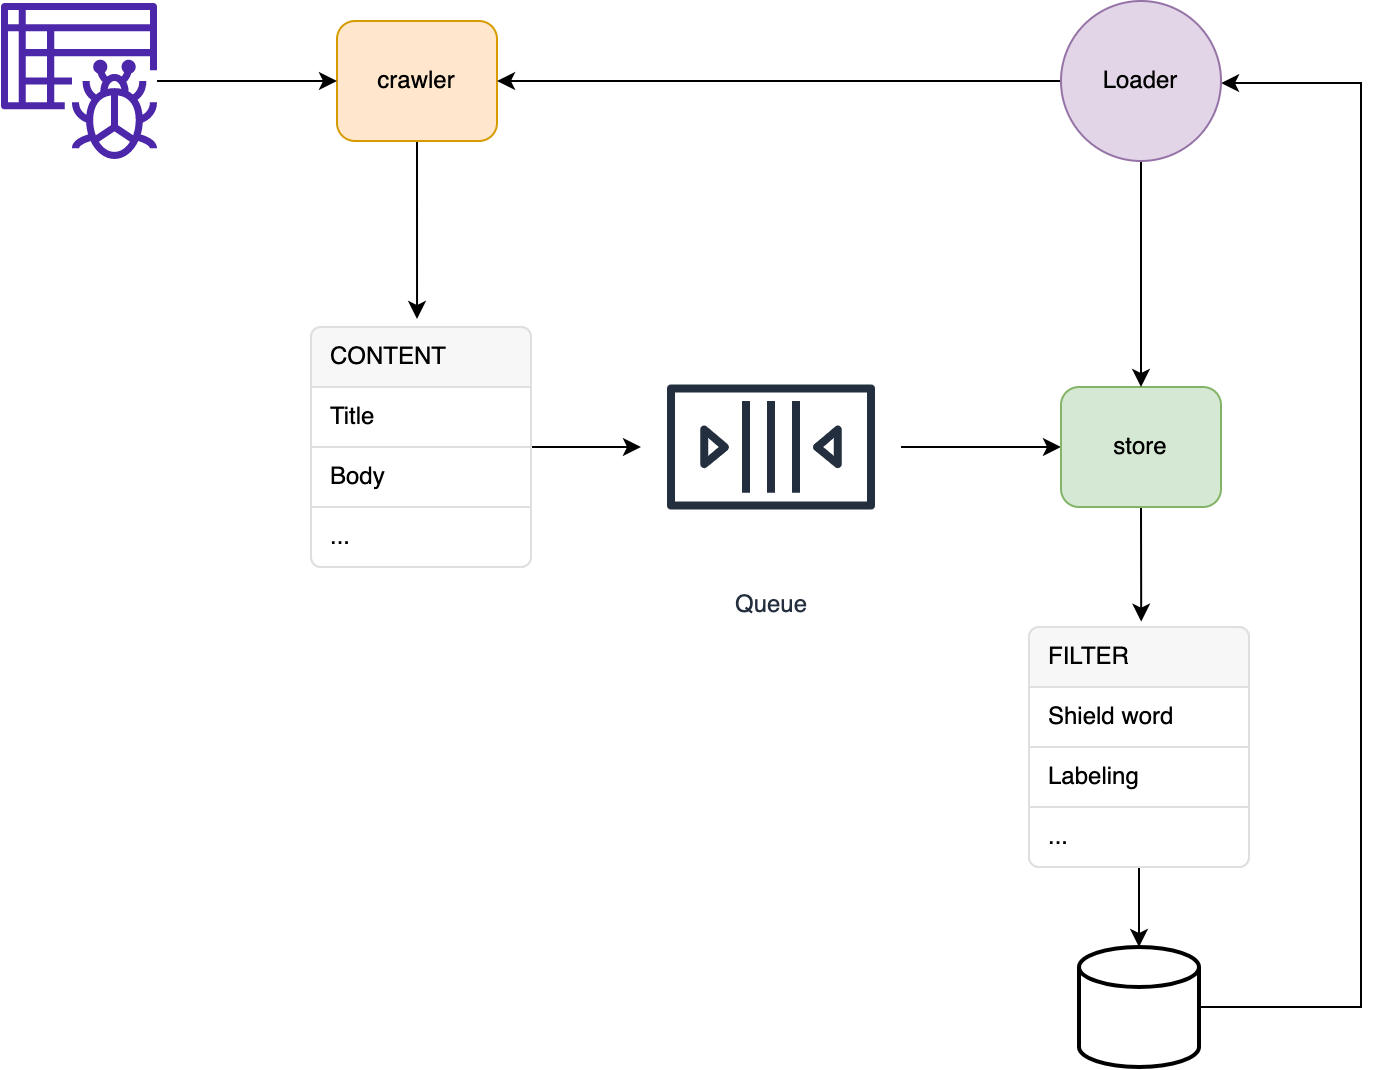

The diagram above was exported from draw.io. Its source (the exported page's mxGraphModel, read from the mxfile embedded in the PNG):
<mxGraphModel dx="1311" dy="979" grid="1" gridSize="10" guides="1" tooltips="1" connect="1" arrows="1" fold="1" page="1" pageScale="1" pageWidth="1169" pageHeight="827" math="0" shadow="0">
  <root>
    <mxCell id="0" />
    <mxCell id="1" parent="0" />
    <mxCell id="Qurf-HtFJdwTqA-ncj5O-28" style="edgeStyle=orthogonalEdgeStyle;rounded=0;orthogonalLoop=1;jettySize=auto;html=1;exitX=0.5;exitY=1;exitDx=0;exitDy=0;entryX=0.482;entryY=-0.133;entryDx=0;entryDy=0;entryPerimeter=0;" edge="1" parent="1" source="Qurf-HtFJdwTqA-ncj5O-2" target="Qurf-HtFJdwTqA-ncj5O-13">
      <mxGeometry relative="1" as="geometry">
        <mxPoint x="430" y="290" as="targetPoint" />
      </mxGeometry>
    </mxCell>
    <mxCell id="Qurf-HtFJdwTqA-ncj5O-2" value="crawler" style="rounded=1;whiteSpace=wrap;html=1;fillColor=#ffe6cc;strokeColor=#d79b00;" vertex="1" parent="1">
      <mxGeometry x="378" y="147" width="80" height="60" as="geometry" />
    </mxCell>
    <mxCell id="Qurf-HtFJdwTqA-ncj5O-4" value="" style="edgeStyle=orthogonalEdgeStyle;rounded=0;orthogonalLoop=1;jettySize=auto;html=1;" edge="1" parent="1" source="Qurf-HtFJdwTqA-ncj5O-3" target="Qurf-HtFJdwTqA-ncj5O-2">
      <mxGeometry relative="1" as="geometry" />
    </mxCell>
    <mxCell id="Qurf-HtFJdwTqA-ncj5O-3" value="" style="sketch=0;outlineConnect=0;fontColor=#232F3E;gradientColor=none;fillColor=#4D27AA;strokeColor=none;dashed=0;verticalLabelPosition=bottom;verticalAlign=top;align=center;html=1;fontSize=12;fontStyle=0;aspect=fixed;pointerEvents=1;shape=mxgraph.aws4.glue_crawlers;" vertex="1" parent="1">
      <mxGeometry x="210" y="138" width="78" height="78" as="geometry" />
    </mxCell>
    <mxCell id="Qurf-HtFJdwTqA-ncj5O-25" value="" style="edgeStyle=orthogonalEdgeStyle;rounded=0;orthogonalLoop=1;jettySize=auto;html=1;" edge="1" parent="1" source="Qurf-HtFJdwTqA-ncj5O-5" target="Qurf-HtFJdwTqA-ncj5O-24">
      <mxGeometry relative="1" as="geometry" />
    </mxCell>
    <mxCell id="Qurf-HtFJdwTqA-ncj5O-5" value="Queue" style="sketch=0;outlineConnect=0;fontColor=#232F3E;gradientColor=none;strokeColor=#232F3E;fillColor=#ffffff;dashed=0;verticalLabelPosition=bottom;verticalAlign=top;align=center;html=1;fontSize=12;fontStyle=0;aspect=fixed;shape=mxgraph.aws4.resourceIcon;resIcon=mxgraph.aws4.queue;" vertex="1" parent="1">
      <mxGeometry x="530" y="295" width="130" height="130" as="geometry" />
    </mxCell>
    <mxCell id="Qurf-HtFJdwTqA-ncj5O-36" style="edgeStyle=orthogonalEdgeStyle;rounded=0;orthogonalLoop=1;jettySize=auto;html=1;exitX=1;exitY=0.5;exitDx=0;exitDy=0;exitPerimeter=0;entryX=1;entryY=0.5;entryDx=0;entryDy=0;" edge="1" parent="1" source="Qurf-HtFJdwTqA-ncj5O-6" target="Qurf-HtFJdwTqA-ncj5O-32">
      <mxGeometry relative="1" as="geometry">
        <Array as="points">
          <mxPoint x="890" y="640" />
          <mxPoint x="890" y="178" />
        </Array>
      </mxGeometry>
    </mxCell>
    <mxCell id="Qurf-HtFJdwTqA-ncj5O-6" value="" style="strokeWidth=2;html=1;shape=mxgraph.flowchart.database;whiteSpace=wrap;" vertex="1" parent="1">
      <mxGeometry x="749" y="610" width="60" height="60" as="geometry" />
    </mxCell>
    <mxCell id="Qurf-HtFJdwTqA-ncj5O-26" value="" style="edgeStyle=orthogonalEdgeStyle;rounded=0;orthogonalLoop=1;jettySize=auto;html=1;" edge="1" parent="1" source="Qurf-HtFJdwTqA-ncj5O-12" target="Qurf-HtFJdwTqA-ncj5O-5">
      <mxGeometry relative="1" as="geometry" />
    </mxCell>
    <mxCell id="Qurf-HtFJdwTqA-ncj5O-12" value="" style="html=1;shadow=0;dashed=0;shape=mxgraph.bootstrap.rrect;rSize=5;strokeColor=#DFDFDF;html=1;whiteSpace=wrap;fillColor=#FFFFFF;fontColor=#000000;" vertex="1" parent="1">
      <mxGeometry x="365" y="300" width="110" height="120" as="geometry" />
    </mxCell>
    <mxCell id="Qurf-HtFJdwTqA-ncj5O-13" value="CONTENT" style="html=1;shadow=0;dashed=0;shape=mxgraph.bootstrap.topButton;strokeColor=inherit;fillColor=#F7F7F7;rSize=5;perimeter=none;whiteSpace=wrap;resizeWidth=1;align=left;spacing=10;" vertex="1" parent="Qurf-HtFJdwTqA-ncj5O-12">
      <mxGeometry width="110.00000000000001" height="30" relative="1" as="geometry" />
    </mxCell>
    <mxCell id="Qurf-HtFJdwTqA-ncj5O-14" value="Title" style="strokeColor=inherit;fillColor=inherit;gradientColor=inherit;fontColor=inherit;html=1;shadow=0;dashed=0;perimeter=none;whiteSpace=wrap;resizeWidth=1;align=left;spacing=10;" vertex="1" parent="Qurf-HtFJdwTqA-ncj5O-12">
      <mxGeometry width="110.00000000000001" height="30" relative="1" as="geometry">
        <mxPoint y="30" as="offset" />
      </mxGeometry>
    </mxCell>
    <mxCell id="Qurf-HtFJdwTqA-ncj5O-15" value="Body" style="strokeColor=inherit;fillColor=inherit;gradientColor=inherit;fontColor=inherit;html=1;shadow=0;dashed=0;perimeter=none;whiteSpace=wrap;resizeWidth=1;align=left;spacing=10;" vertex="1" parent="Qurf-HtFJdwTqA-ncj5O-12">
      <mxGeometry width="110.00000000000001" height="30" relative="1" as="geometry">
        <mxPoint y="60" as="offset" />
      </mxGeometry>
    </mxCell>
    <mxCell id="Qurf-HtFJdwTqA-ncj5O-16" value="..." style="strokeColor=inherit;fillColor=inherit;gradientColor=inherit;fontColor=inherit;html=1;shadow=0;dashed=0;shape=mxgraph.bootstrap.bottomButton;rSize=5;perimeter=none;whiteSpace=wrap;resizeWidth=1;resizeHeight=0;align=left;spacing=10;" vertex="1" parent="Qurf-HtFJdwTqA-ncj5O-12">
      <mxGeometry y="1" width="110.00000000000001" height="30" relative="1" as="geometry">
        <mxPoint y="-30" as="offset" />
      </mxGeometry>
    </mxCell>
    <mxCell id="Qurf-HtFJdwTqA-ncj5O-31" value="" style="edgeStyle=orthogonalEdgeStyle;rounded=0;orthogonalLoop=1;jettySize=auto;html=1;" edge="1" parent="1" source="Qurf-HtFJdwTqA-ncj5O-19" target="Qurf-HtFJdwTqA-ncj5O-6">
      <mxGeometry relative="1" as="geometry" />
    </mxCell>
    <mxCell id="Qurf-HtFJdwTqA-ncj5O-19" value="" style="html=1;shadow=0;dashed=0;shape=mxgraph.bootstrap.rrect;rSize=5;strokeColor=#DFDFDF;html=1;whiteSpace=wrap;fillColor=#FFFFFF;fontColor=#000000;" vertex="1" parent="1">
      <mxGeometry x="724" y="450" width="110" height="120" as="geometry" />
    </mxCell>
    <mxCell id="Qurf-HtFJdwTqA-ncj5O-20" value="FILTER" style="html=1;shadow=0;dashed=0;shape=mxgraph.bootstrap.topButton;strokeColor=inherit;fillColor=#F7F7F7;rSize=5;perimeter=none;whiteSpace=wrap;resizeWidth=1;align=left;spacing=10;" vertex="1" parent="Qurf-HtFJdwTqA-ncj5O-19">
      <mxGeometry width="110.00000000000001" height="30" relative="1" as="geometry" />
    </mxCell>
    <mxCell id="Qurf-HtFJdwTqA-ncj5O-21" value="Shield word" style="strokeColor=inherit;fillColor=inherit;gradientColor=inherit;fontColor=inherit;html=1;shadow=0;dashed=0;perimeter=none;whiteSpace=wrap;resizeWidth=1;align=left;spacing=10;" vertex="1" parent="Qurf-HtFJdwTqA-ncj5O-19">
      <mxGeometry width="110.00000000000001" height="30" relative="1" as="geometry">
        <mxPoint y="30" as="offset" />
      </mxGeometry>
    </mxCell>
    <mxCell id="Qurf-HtFJdwTqA-ncj5O-22" value="Labeling" style="strokeColor=inherit;fillColor=inherit;gradientColor=inherit;fontColor=inherit;html=1;shadow=0;dashed=0;perimeter=none;whiteSpace=wrap;resizeWidth=1;align=left;spacing=10;" vertex="1" parent="Qurf-HtFJdwTqA-ncj5O-19">
      <mxGeometry width="110.00000000000001" height="30" relative="1" as="geometry">
        <mxPoint y="60" as="offset" />
      </mxGeometry>
    </mxCell>
    <mxCell id="Qurf-HtFJdwTqA-ncj5O-23" value="..." style="strokeColor=inherit;fillColor=inherit;gradientColor=inherit;fontColor=inherit;html=1;shadow=0;dashed=0;shape=mxgraph.bootstrap.bottomButton;rSize=5;perimeter=none;whiteSpace=wrap;resizeWidth=1;resizeHeight=0;align=left;spacing=10;" vertex="1" parent="Qurf-HtFJdwTqA-ncj5O-19">
      <mxGeometry y="1" width="110.00000000000001" height="30" relative="1" as="geometry">
        <mxPoint y="-30" as="offset" />
      </mxGeometry>
    </mxCell>
    <mxCell id="Qurf-HtFJdwTqA-ncj5O-30" style="edgeStyle=orthogonalEdgeStyle;rounded=0;orthogonalLoop=1;jettySize=auto;html=1;exitX=0.5;exitY=1;exitDx=0;exitDy=0;entryX=0.51;entryY=-0.089;entryDx=0;entryDy=0;entryPerimeter=0;" edge="1" parent="1" source="Qurf-HtFJdwTqA-ncj5O-24" target="Qurf-HtFJdwTqA-ncj5O-20">
      <mxGeometry relative="1" as="geometry">
        <mxPoint x="780" y="440" as="targetPoint" />
      </mxGeometry>
    </mxCell>
    <mxCell id="Qurf-HtFJdwTqA-ncj5O-24" value="store" style="rounded=1;whiteSpace=wrap;html=1;fillColor=#d5e8d4;strokeColor=#82b366;" vertex="1" parent="1">
      <mxGeometry x="740" y="330" width="80" height="60" as="geometry" />
    </mxCell>
    <mxCell id="Qurf-HtFJdwTqA-ncj5O-34" style="edgeStyle=orthogonalEdgeStyle;rounded=0;orthogonalLoop=1;jettySize=auto;html=1;exitX=0;exitY=0.5;exitDx=0;exitDy=0;entryX=1;entryY=0.5;entryDx=0;entryDy=0;" edge="1" parent="1" source="Qurf-HtFJdwTqA-ncj5O-32" target="Qurf-HtFJdwTqA-ncj5O-2">
      <mxGeometry relative="1" as="geometry" />
    </mxCell>
    <mxCell id="Qurf-HtFJdwTqA-ncj5O-35" style="edgeStyle=orthogonalEdgeStyle;rounded=0;orthogonalLoop=1;jettySize=auto;html=1;exitX=0.5;exitY=1;exitDx=0;exitDy=0;" edge="1" parent="1" source="Qurf-HtFJdwTqA-ncj5O-32" target="Qurf-HtFJdwTqA-ncj5O-24">
      <mxGeometry relative="1" as="geometry" />
    </mxCell>
    <mxCell id="Qurf-HtFJdwTqA-ncj5O-32" value="Loader" style="ellipse;whiteSpace=wrap;html=1;aspect=fixed;fillColor=#e1d5e7;strokeColor=#9673a6;" vertex="1" parent="1">
      <mxGeometry x="740" y="137" width="80" height="80" as="geometry" />
    </mxCell>
  </root>
</mxGraphModel>